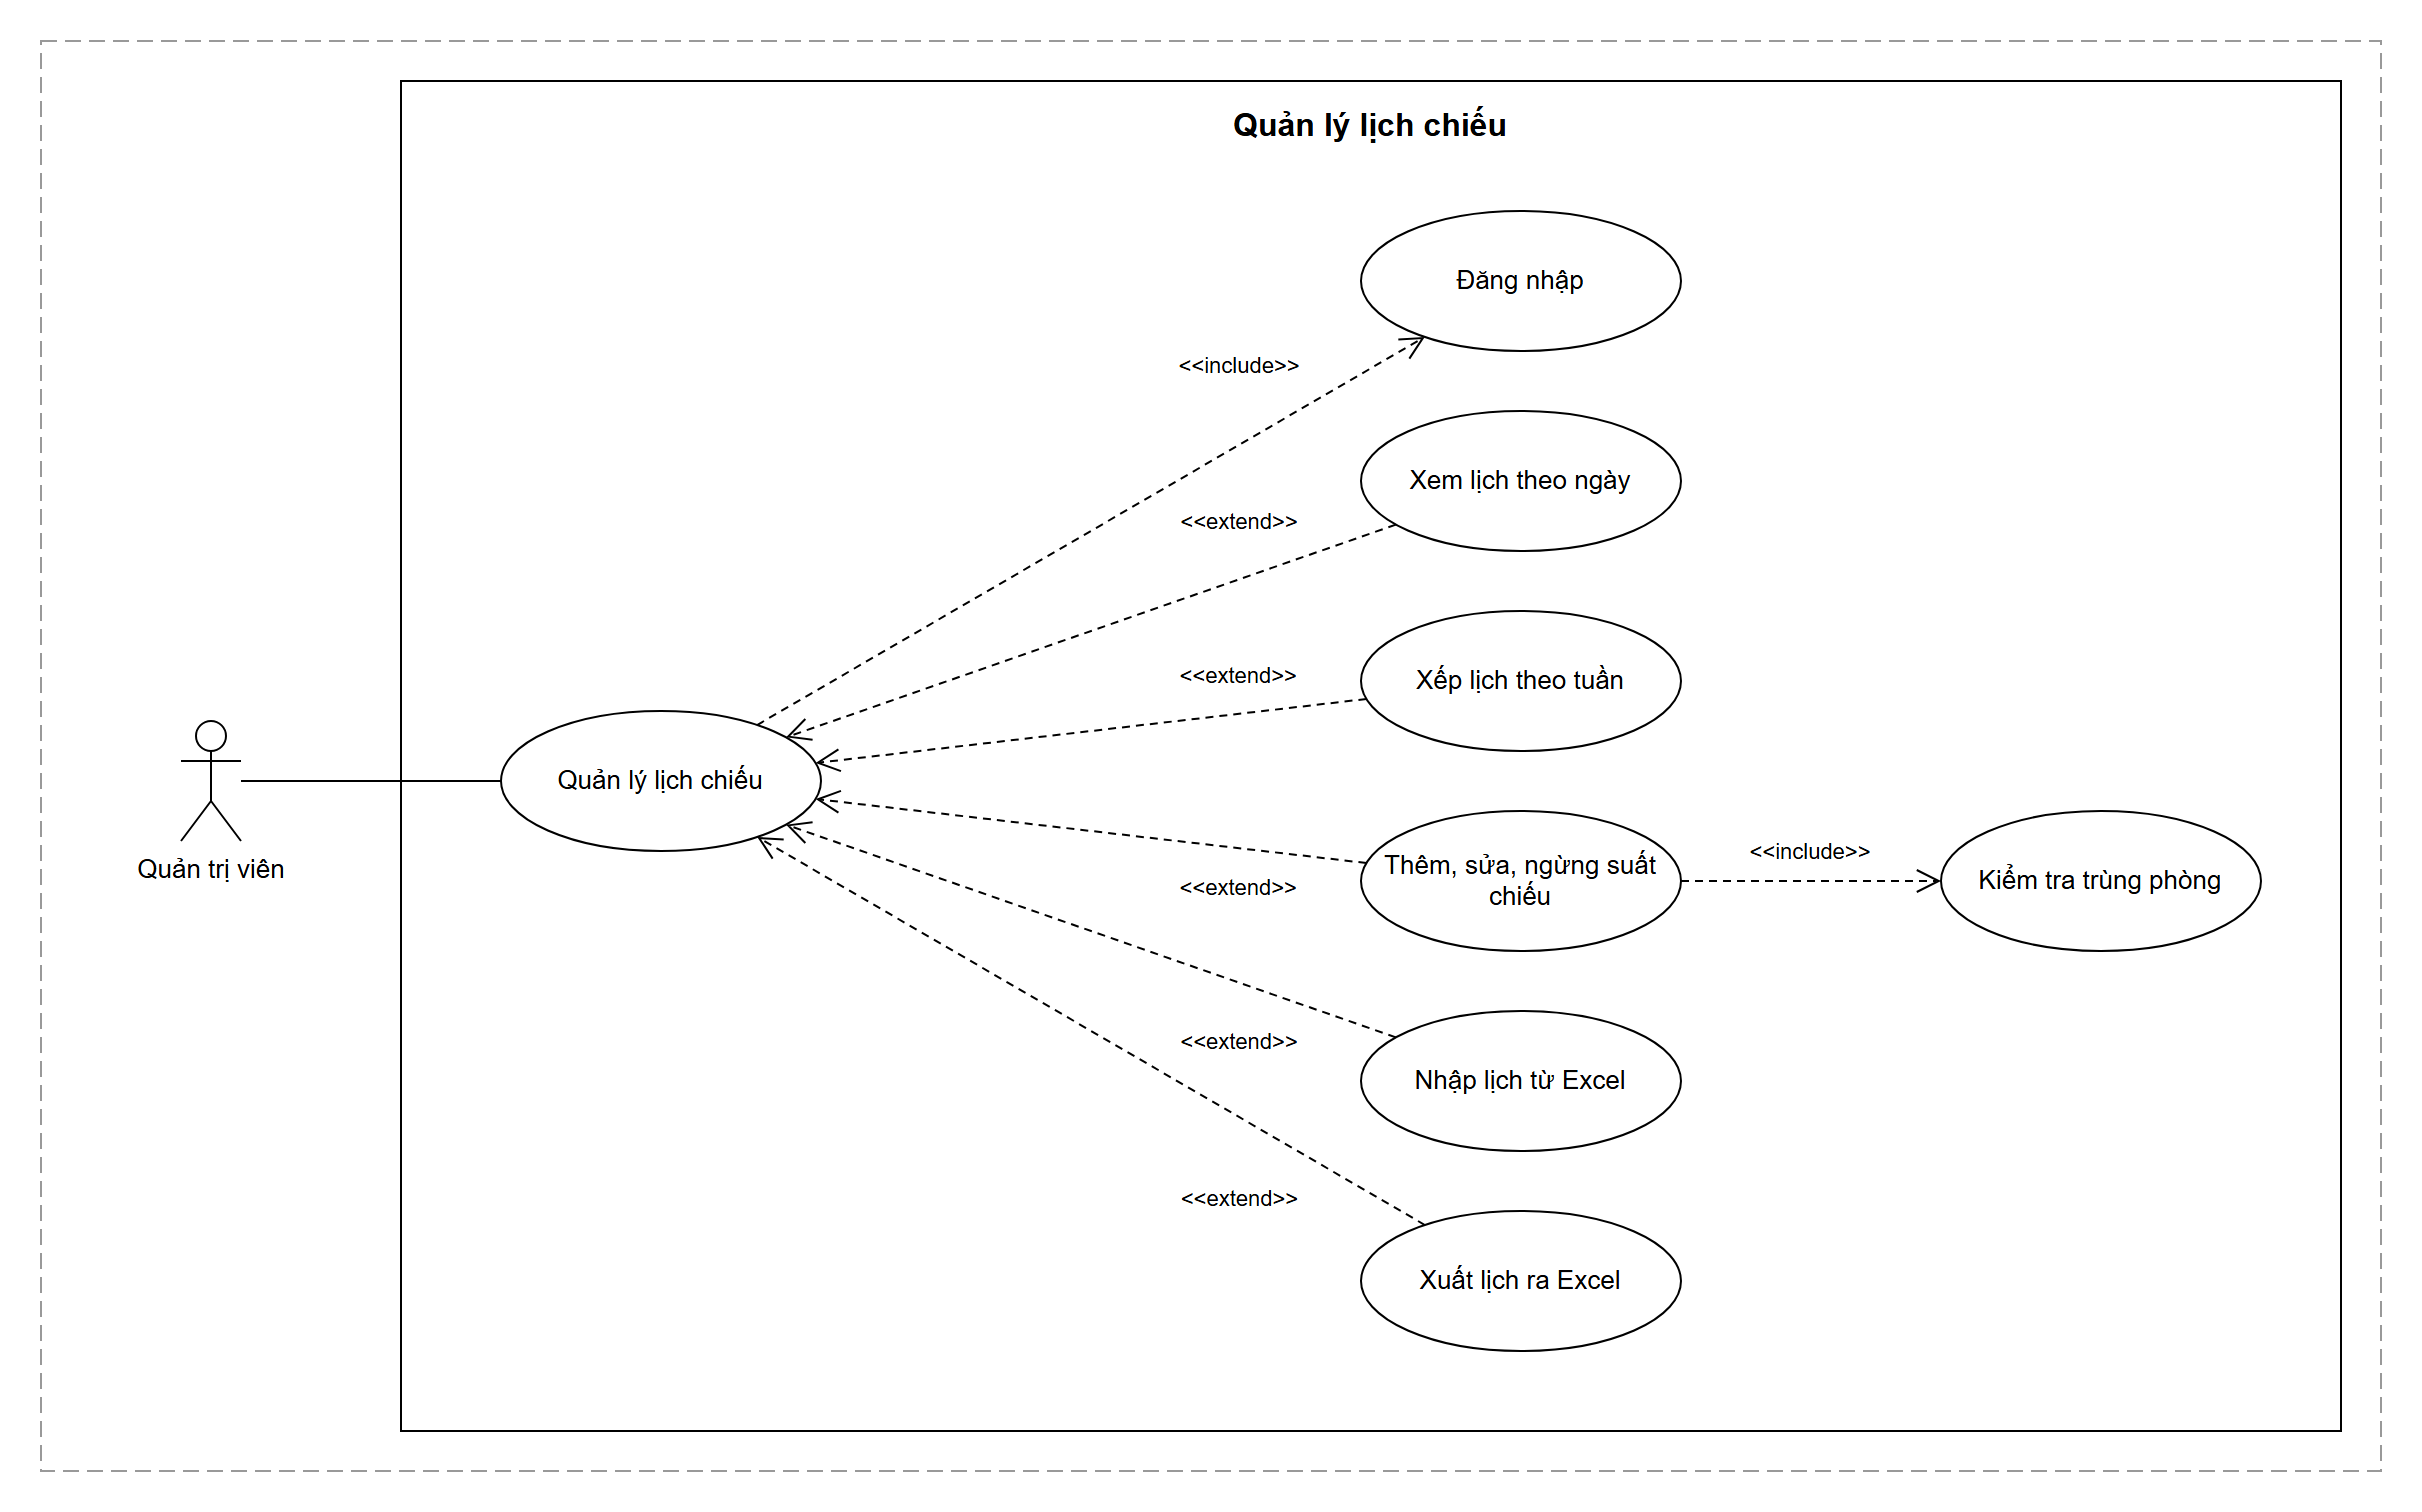

The diagram above was exported from draw.io. Its source (the exported page's mxGraphModel, read from the mxfile embedded in the PNG):
<mxGraphModel dx="1200" dy="850" grid="1" gridSize="10" guides="1" tooltips="1" connect="1" arrows="1" fold="1" page="1" pageScale="1" pageWidth="1230" pageHeight="795" math="0" shadow="0">
  <root>
    <mxCell id="0" />
    <mxCell id="1" parent="0" />
    <mxCell id="frame" value="" style="rounded=0;whiteSpace=wrap;html=1;fillColor=none;strokeColor=#999999;dashed=1;dashPattern=8 4;connectable=0;" vertex="1" parent="1">
      <mxGeometry x="20" y="20" width="1170" height="715" as="geometry" />
    </mxCell>
    <mxCell id="sys" value="Quản lý lịch chiếu" style="rounded=0;whiteSpace=wrap;html=1;fillColor=#FFFFFF;strokeColor=#000000;verticalAlign=top;align=center;fontStyle=1;fontSize=16;fontColor=#000000;fontFamily=Helvetica;spacingTop=6;connectable=0;" vertex="1" parent="1">
      <mxGeometry x="200" y="40" width="970" height="675" as="geometry" />
    </mxCell>
    <mxCell id="a-qtv" value="Quản trị viên" style="shape=umlActor;verticalLabelPosition=bottom;verticalAlign=top;html=1;outlineConnect=0;fillColor=#FFFFFF;strokeColor=#000000;fontColor=#000000;fontSize=13;fontFamily=Helvetica;" vertex="1" parent="1">
      <mxGeometry x="90" y="360" width="30" height="60" as="geometry" />
    </mxCell>
    <mxCell id="uc-lc" value="Quản lý lịch chiếu" style="ellipse;whiteSpace=wrap;html=1;fillColor=#FFFFFF;strokeColor=#000000;fontColor=#000000;fontSize=13;fontFamily=Helvetica;" vertex="1" parent="1">
      <mxGeometry x="250" y="355" width="160" height="70" as="geometry" />
    </mxCell>
    <mxCell id="uc-dn" value="Đăng nhập" style="ellipse;whiteSpace=wrap;html=1;fillColor=#FFFFFF;strokeColor=#000000;fontColor=#000000;fontSize=13;fontFamily=Helvetica;" vertex="1" parent="1">
      <mxGeometry x="680" y="105" width="160" height="70" as="geometry" />
    </mxCell>
    <mxCell id="uc-ngay" value="Xem lịch theo ngày" style="ellipse;whiteSpace=wrap;html=1;fillColor=#FFFFFF;strokeColor=#000000;fontColor=#000000;fontSize=13;fontFamily=Helvetica;" vertex="1" parent="1">
      <mxGeometry x="680" y="205" width="160" height="70" as="geometry" />
    </mxCell>
    <mxCell id="uc-tuan" value="Xếp lịch theo tuần" style="ellipse;whiteSpace=wrap;html=1;fillColor=#FFFFFF;strokeColor=#000000;fontColor=#000000;fontSize=13;fontFamily=Helvetica;" vertex="1" parent="1">
      <mxGeometry x="680" y="305" width="160" height="70" as="geometry" />
    </mxCell>
    <mxCell id="uc-sua" value="Thêm, sửa, ngừng suất chiếu" style="ellipse;whiteSpace=wrap;html=1;fillColor=#FFFFFF;strokeColor=#000000;fontColor=#000000;fontSize=13;fontFamily=Helvetica;" vertex="1" parent="1">
      <mxGeometry x="680" y="405" width="160" height="70" as="geometry" />
    </mxCell>
    <mxCell id="uc-nhap" value="Nhập lịch từ Excel" style="ellipse;whiteSpace=wrap;html=1;fillColor=#FFFFFF;strokeColor=#000000;fontColor=#000000;fontSize=13;fontFamily=Helvetica;" vertex="1" parent="1">
      <mxGeometry x="680" y="505" width="160" height="70" as="geometry" />
    </mxCell>
    <mxCell id="uc-xuat" value="Xuất lịch ra Excel" style="ellipse;whiteSpace=wrap;html=1;fillColor=#FFFFFF;strokeColor=#000000;fontColor=#000000;fontSize=13;fontFamily=Helvetica;" vertex="1" parent="1">
      <mxGeometry x="680" y="605" width="160" height="70" as="geometry" />
    </mxCell>
    <mxCell id="uc-trung" value="Kiểm tra trùng phòng" style="ellipse;whiteSpace=wrap;html=1;fillColor=#FFFFFF;strokeColor=#000000;fontColor=#000000;fontSize=13;fontFamily=Helvetica;" vertex="1" parent="1">
      <mxGeometry x="970" y="405" width="160" height="70" as="geometry" />
    </mxCell>
    <mxCell id="e1" style="endArrow=none;startArrow=none;rounded=0;strokeColor=#000000;" edge="1" parent="1" source="a-qtv" target="uc-lc">
      <mxGeometry relative="1" as="geometry" />
    </mxCell>
    <mxCell id="e2" value="&lt;&lt;include&gt;&gt;" style="endArrow=open;endFill=0;endSize=10;startArrow=none;dashed=1;dashPattern=4 3;rounded=0;strokeColor=#000000;fontColor=#000000;fontSize=11;fontFamily=Helvetica;labelBackgroundColor=none;" edge="1" parent="1" source="uc-lc" target="uc-dn">
      <mxGeometry relative="1" as="geometry" x="0.55">
        <mxPoint x="-17" y="-30" as="offset" />
      </mxGeometry>
    </mxCell>
    <mxCell id="e3" value="&lt;&lt;extend&gt;&gt;" style="endArrow=open;endFill=0;endSize=10;startArrow=none;dashed=1;dashPattern=4 3;rounded=0;strokeColor=#000000;fontColor=#000000;fontSize=11;fontFamily=Helvetica;labelBackgroundColor=none;" edge="1" parent="1" source="uc-ngay" target="uc-lc">
      <mxGeometry relative="1" as="geometry" x="-0.55">
        <mxPoint x="-9" y="-26" as="offset" />
      </mxGeometry>
    </mxCell>
    <mxCell id="e4" value="&lt;&lt;extend&gt;&gt;" style="endArrow=open;endFill=0;endSize=10;startArrow=none;dashed=1;dashPattern=4 3;rounded=0;strokeColor=#000000;fontColor=#000000;fontSize=11;fontFamily=Helvetica;labelBackgroundColor=none;" edge="1" parent="1" source="uc-tuan" target="uc-lc">
      <mxGeometry relative="1" as="geometry" x="-0.55">
        <mxPoint x="-2" y="-19" as="offset" />
      </mxGeometry>
    </mxCell>
    <mxCell id="e5" value="&lt;&lt;extend&gt;&gt;" style="endArrow=open;endFill=0;endSize=10;startArrow=none;dashed=1;dashPattern=4 3;rounded=0;strokeColor=#000000;fontColor=#000000;fontSize=11;fontFamily=Helvetica;labelBackgroundColor=none;" edge="1" parent="1" source="uc-sua" target="uc-lc">
      <mxGeometry relative="1" as="geometry" x="-0.55">
        <mxPoint x="-2" y="19" as="offset" />
      </mxGeometry>
    </mxCell>
    <mxCell id="e6" value="&lt;&lt;extend&gt;&gt;" style="endArrow=open;endFill=0;endSize=10;startArrow=none;dashed=1;dashPattern=4 3;rounded=0;strokeColor=#000000;fontColor=#000000;fontSize=11;fontFamily=Helvetica;labelBackgroundColor=none;" edge="1" parent="1" source="uc-nhap" target="uc-lc">
      <mxGeometry relative="1" as="geometry" x="-0.55">
        <mxPoint x="-9" y="26" as="offset" />
      </mxGeometry>
    </mxCell>
    <mxCell id="e7" value="&lt;&lt;extend&gt;&gt;" style="endArrow=open;endFill=0;endSize=10;startArrow=none;dashed=1;dashPattern=4 3;rounded=0;strokeColor=#000000;fontColor=#000000;fontSize=11;fontFamily=Helvetica;labelBackgroundColor=none;" edge="1" parent="1" source="uc-xuat" target="uc-lc">
      <mxGeometry relative="1" as="geometry" x="-0.55">
        <mxPoint x="-17" y="30" as="offset" />
      </mxGeometry>
    </mxCell>
    <mxCell id="e8" value="&lt;&lt;include&gt;&gt;" style="endArrow=open;endFill=0;endSize=10;startArrow=none;dashed=1;dashPattern=4 3;rounded=0;strokeColor=#000000;fontColor=#000000;fontSize=11;fontFamily=Helvetica;labelBackgroundColor=none;" edge="1" parent="1" source="uc-sua" target="uc-trung">
      <mxGeometry relative="1" as="geometry">
        <mxPoint x="0" y="-15" as="offset" />
      </mxGeometry>
    </mxCell>
  </root>
</mxGraphModel>